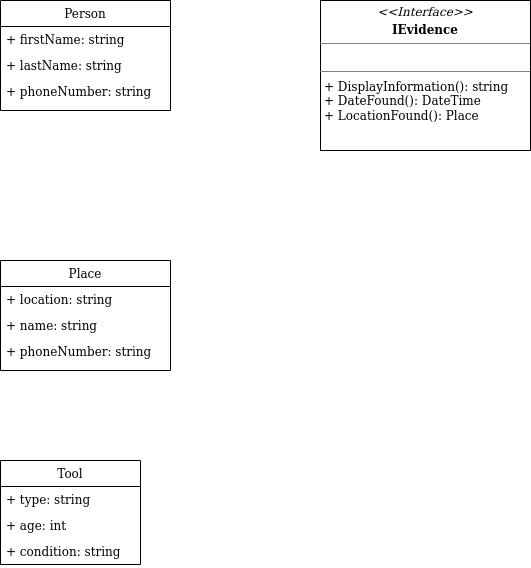

The diagram above was exported from draw.io. Its source (the exported page's mxGraphModel, read from the mxfile embedded in the PNG):
<mxGraphModel dx="702" dy="759" grid="1" gridSize="10" guides="1" tooltips="1" connect="1" arrows="1" fold="1" page="1" pageScale="1" pageWidth="850" pageHeight="1100" math="0" shadow="0">
  <root>
    <mxCell id="0" />
    <mxCell id="1" parent="0" />
    <mxCell id="fT0EqmFZyFgD7_2aJZEb-1" value="Person" style="swimlane;fontStyle=0;childLayout=stackLayout;horizontal=1;startSize=26;fillColor=none;horizontalStack=0;resizeParent=1;resizeParentMax=0;resizeLast=0;collapsible=1;marginBottom=0;" vertex="1" parent="1">
      <mxGeometry x="50" y="30" width="170" height="110" as="geometry">
        <mxRectangle x="80" y="110" width="70" height="26" as="alternateBounds" />
      </mxGeometry>
    </mxCell>
    <mxCell id="fT0EqmFZyFgD7_2aJZEb-2" value="+ firstName: string" style="text;strokeColor=none;fillColor=none;align=left;verticalAlign=top;spacingLeft=4;spacingRight=4;overflow=hidden;rotatable=0;points=[[0,0.5],[1,0.5]];portConstraint=eastwest;" vertex="1" parent="fT0EqmFZyFgD7_2aJZEb-1">
      <mxGeometry y="26" width="170" height="26" as="geometry" />
    </mxCell>
    <mxCell id="fT0EqmFZyFgD7_2aJZEb-3" value="+ lastName: string" style="text;strokeColor=none;fillColor=none;align=left;verticalAlign=top;spacingLeft=4;spacingRight=4;overflow=hidden;rotatable=0;points=[[0,0.5],[1,0.5]];portConstraint=eastwest;" vertex="1" parent="fT0EqmFZyFgD7_2aJZEb-1">
      <mxGeometry y="52" width="170" height="26" as="geometry" />
    </mxCell>
    <mxCell id="fT0EqmFZyFgD7_2aJZEb-4" value="+ phoneNumber: string" style="text;strokeColor=none;fillColor=none;align=left;verticalAlign=top;spacingLeft=4;spacingRight=4;overflow=hidden;rotatable=0;points=[[0,0.5],[1,0.5]];portConstraint=eastwest;" vertex="1" parent="fT0EqmFZyFgD7_2aJZEb-1">
      <mxGeometry y="78" width="170" height="32" as="geometry" />
    </mxCell>
    <mxCell id="fT0EqmFZyFgD7_2aJZEb-5" value="Place" style="swimlane;fontStyle=0;childLayout=stackLayout;horizontal=1;startSize=26;fillColor=none;horizontalStack=0;resizeParent=1;resizeParentMax=0;resizeLast=0;collapsible=1;marginBottom=0;" vertex="1" parent="1">
      <mxGeometry x="50" y="290" width="170" height="110" as="geometry">
        <mxRectangle x="80" y="110" width="70" height="26" as="alternateBounds" />
      </mxGeometry>
    </mxCell>
    <mxCell id="fT0EqmFZyFgD7_2aJZEb-6" value="+ location: string" style="text;strokeColor=none;fillColor=none;align=left;verticalAlign=top;spacingLeft=4;spacingRight=4;overflow=hidden;rotatable=0;points=[[0,0.5],[1,0.5]];portConstraint=eastwest;" vertex="1" parent="fT0EqmFZyFgD7_2aJZEb-5">
      <mxGeometry y="26" width="170" height="26" as="geometry" />
    </mxCell>
    <mxCell id="fT0EqmFZyFgD7_2aJZEb-7" value="+ name: string" style="text;strokeColor=none;fillColor=none;align=left;verticalAlign=top;spacingLeft=4;spacingRight=4;overflow=hidden;rotatable=0;points=[[0,0.5],[1,0.5]];portConstraint=eastwest;" vertex="1" parent="fT0EqmFZyFgD7_2aJZEb-5">
      <mxGeometry y="52" width="170" height="26" as="geometry" />
    </mxCell>
    <mxCell id="fT0EqmFZyFgD7_2aJZEb-8" value="+ phoneNumber: string" style="text;strokeColor=none;fillColor=none;align=left;verticalAlign=top;spacingLeft=4;spacingRight=4;overflow=hidden;rotatable=0;points=[[0,0.5],[1,0.5]];portConstraint=eastwest;" vertex="1" parent="fT0EqmFZyFgD7_2aJZEb-5">
      <mxGeometry y="78" width="170" height="32" as="geometry" />
    </mxCell>
    <mxCell id="fT0EqmFZyFgD7_2aJZEb-9" value="&lt;p style=&quot;margin: 0px ; margin-top: 4px ; text-align: center&quot;&gt;&lt;i&gt;&amp;lt;&amp;lt;Interface&amp;gt;&amp;gt;&lt;/i&gt;&lt;b&gt;&lt;br&gt;&lt;/b&gt;&lt;/p&gt;&lt;p style=&quot;margin: 0px ; margin-top: 4px ; text-align: center&quot;&gt;&lt;b&gt;IEvidence&lt;/b&gt;&lt;br&gt;&lt;b&gt;&lt;/b&gt;&lt;/p&gt;&lt;hr size=&quot;1&quot;&gt;&lt;p style=&quot;margin: 0px ; margin-left: 4px&quot;&gt;&lt;br&gt;&lt;/p&gt;&lt;hr size=&quot;1&quot;&gt;&lt;p style=&quot;margin: 0px ; margin-left: 4px&quot;&gt;+ DisplayInformation(): string&lt;br&gt;+ DateFound(): DateTime&lt;/p&gt;&lt;p style=&quot;margin: 0px ; margin-left: 4px&quot;&gt;+ LocationFound(): Place&lt;/p&gt;&lt;p style=&quot;margin: 0px ; margin-left: 4px&quot;&gt;&lt;br&gt;&lt;/p&gt;&lt;p style=&quot;margin: 0px ; margin-left: 4px&quot;&gt;&lt;br&gt;&lt;/p&gt;" style="verticalAlign=top;align=left;overflow=fill;fontSize=12;fontFamily=Helvetica;html=1;" vertex="1" parent="1">
      <mxGeometry x="370" y="30" width="210" height="150" as="geometry" />
    </mxCell>
    <mxCell id="fT0EqmFZyFgD7_2aJZEb-11" value="Tool" style="swimlane;fontStyle=0;childLayout=stackLayout;horizontal=1;startSize=26;fillColor=none;horizontalStack=0;resizeParent=1;resizeParentMax=0;resizeLast=0;collapsible=1;marginBottom=0;" vertex="1" parent="1">
      <mxGeometry x="50" y="490" width="140" height="104" as="geometry" />
    </mxCell>
    <mxCell id="fT0EqmFZyFgD7_2aJZEb-12" value="+ type: string" style="text;strokeColor=none;fillColor=none;align=left;verticalAlign=top;spacingLeft=4;spacingRight=4;overflow=hidden;rotatable=0;points=[[0,0.5],[1,0.5]];portConstraint=eastwest;" vertex="1" parent="fT0EqmFZyFgD7_2aJZEb-11">
      <mxGeometry y="26" width="140" height="26" as="geometry" />
    </mxCell>
    <mxCell id="fT0EqmFZyFgD7_2aJZEb-13" value="+ age: int" style="text;strokeColor=none;fillColor=none;align=left;verticalAlign=top;spacingLeft=4;spacingRight=4;overflow=hidden;rotatable=0;points=[[0,0.5],[1,0.5]];portConstraint=eastwest;" vertex="1" parent="fT0EqmFZyFgD7_2aJZEb-11">
      <mxGeometry y="52" width="140" height="26" as="geometry" />
    </mxCell>
    <mxCell id="fT0EqmFZyFgD7_2aJZEb-14" value="+ condition: string" style="text;strokeColor=none;fillColor=none;align=left;verticalAlign=top;spacingLeft=4;spacingRight=4;overflow=hidden;rotatable=0;points=[[0,0.5],[1,0.5]];portConstraint=eastwest;" vertex="1" parent="fT0EqmFZyFgD7_2aJZEb-11">
      <mxGeometry y="78" width="140" height="26" as="geometry" />
    </mxCell>
  </root>
</mxGraphModel>